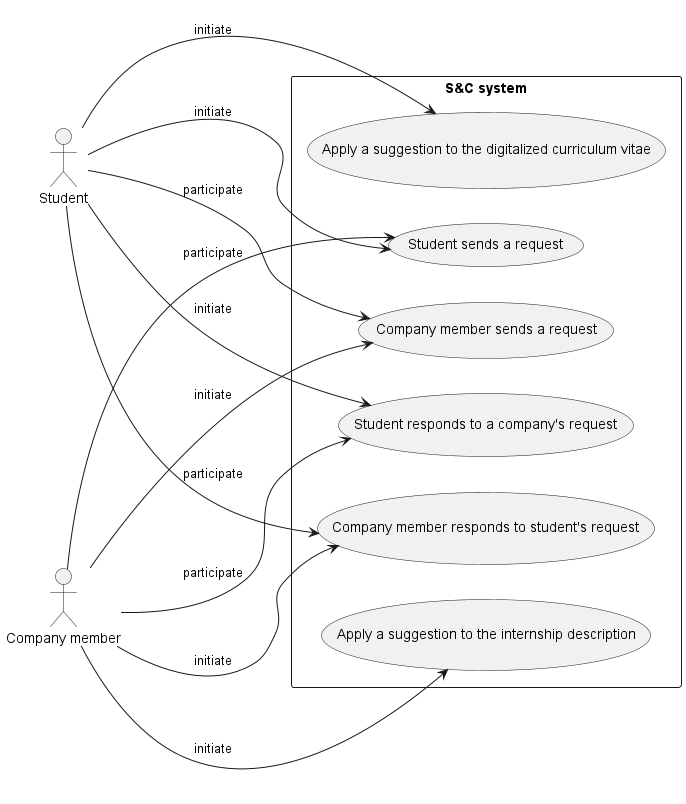

The diagram above was rendered by PlantUML. Its source (embedded in the PNG):
@startuml use_cases_diagram4
left to right direction

actor :Student: as ST
actor :Company member: as CM

rectangle "S&C system" {
    usecase (Apply a suggestion to the digitalized curriculum vitae) as UC14
    usecase (Apply a suggestion to the internship description) as UC15
    usecase (Student sends a request) as UC16
    usecase (Company member sends a request) as UC17
    usecase (Student responds to a company's request) as UC18
    usecase (Company member responds to student's request) as UC19
}

ST -> UC14: initiate

CM -> UC15: initiate

ST ---> UC16 : initiate
CM ---> UC16 : participate

CM ---> UC17 : initiate
ST ---> UC17 : participate

ST ---> UC18 : initiate
CM ---> UC18 : participate

CM ---> UC19 : initiate
ST ---> UC19 : participate
@enduml